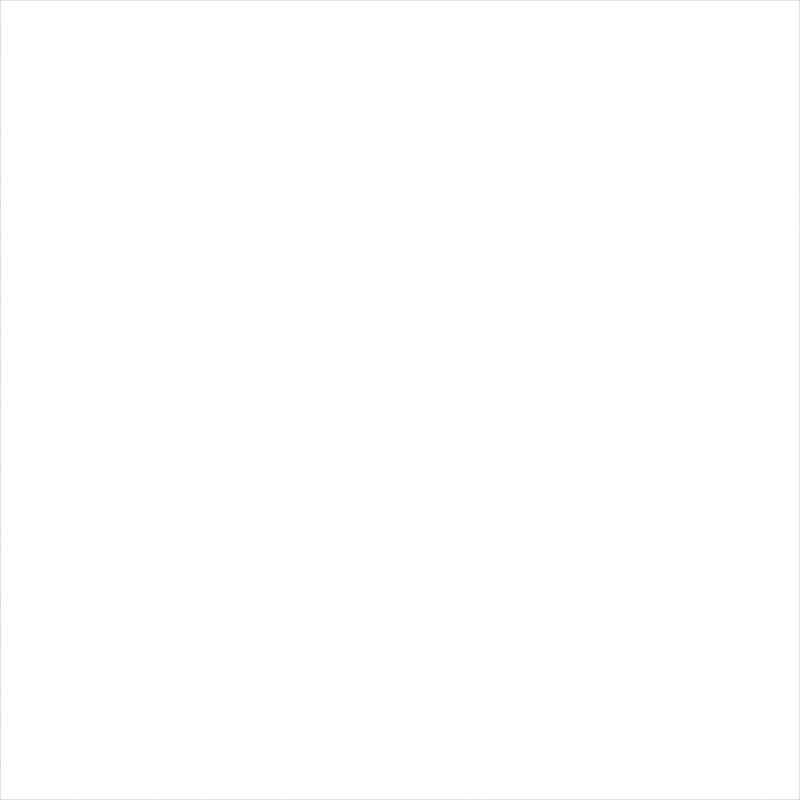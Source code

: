 # Source: icon.blend  (saved by Blender 4.0.36; exported with 4.5.12 LTS)
import bpy
from mathutils import Matrix  # noqa: F401  (used for matrix-valued properties, if any)

bpy.ops.wm.read_factory_settings(use_empty=True)
scene = bpy.context.scene
scene.name = 'Scene'

# ---- collections
col_collection = bpy.data.collections.new('Collection'); scene.collection.children.link(col_collection)

# ---- materials (node trees are filled in below, after node groups)
mat_material_001 = bpy.data.materials.new('Material.001')
mat_material_001.use_transparent_shadow = False

# ---- material node trees
mat_material_001.use_nodes = True; mat_material_001.node_tree.nodes.clear()
_N = mat_material_001.node_tree.nodes; _L = mat_material_001.node_tree.links
n0 = _N.new('ShaderNodeOutputMaterial'); n0.name = 'Material Output'; n0.location = (300, 300)
n1 = _N.new('ShaderNodeEmission'); n1.name = 'Emission'; n1.location = (10, 300)
_L.new(n1.outputs[0], n0.inputs[0])
n0.is_active_output = True

# ---- world
world_world = bpy.data.worlds.new('World'); scene.world = world_world
world_world.use_nodes = True; world_world.node_tree.nodes.clear()
_N = world_world.node_tree.nodes; _L = world_world.node_tree.links
n0 = _N.new('ShaderNodeOutputWorld'); n0.name = 'World Output'; n0.location = (300, 300)
n1 = _N.new('ShaderNodeBackground'); n1.name = 'Background'; n1.location = (10, 300)
n1.inputs[0].default_value = (0.05088, 0.05088, 0.05088, 1.0)
_L.new(n1.outputs[0], n0.inputs[0])
n0.is_active_output = True
world_world.color = (0.05088, 0.05088, 0.05088)
world_world.use_sun_shadow = False
world_world.sun_shadow_jitter_overblur = 0.0

# ---- cameras
cam_camera = bpy.data.cameras.new('Camera')
cam_camera.type = 'ORTHO'
cam_camera.clip_end = 100.0
cam_camera.ortho_scale = 2.0

# ---- meshes
me_plane = bpy.data.meshes.new('Plane')
me_plane.from_pydata([(-1.0, -1.0, 0.0), (1.0, -1.0, 0.0), (-1.0, 1.0, 0.0), (1.0, 1.0, 0.0)], [], [(0, 1, 3, 2)])
_uv = me_plane.uv_layers.new(name='UVMap')
_uv.uv.foreach_set('vector', [0.0, 0.0, 1.0, 0.0, 1.0, 1.0, 0.0, 1.0])
me_plane.materials.append(mat_material_001)
me_plane.update()

# ---- objects
ob_camera = bpy.data.objects.new('Camera', cam_camera)
ob_plane = bpy.data.objects.new('Plane', me_plane)

# ---- transforms, parenting, visibility, modifiers, constraints
ob_camera.location = (0.0, 0.0, 5.0)
ob_camera.lock_rotations_4d = False
ob_camera.empty_display_type = 'ARROWS'
ob_camera.color = (0.0, 0.0, 0.0, 0.0)
ob_camera.display_type = 'WIRE'
ob_camera.lineart.crease_threshold = 0.0
ob_plane.location = (0.0, 0.0, 0.0)

# ---- collection membership
col_collection.objects.link(ob_camera)
col_collection.objects.link(ob_plane)

# ---- scene / render settings (as saved in the file)
scene.camera = ob_camera
scene.frame_start = 1; scene.frame_end = 1; scene.frame_set(1)
scene.render.engine = 'BLENDER_EEVEE_NEXT'
scene.render.resolution_x = 1024
scene.render.resolution_y = 1024
scene.cycles.sampling_pattern = 'TABULATED_SOBOL'
scene.view_settings.view_transform = 'Raw'
bpy.context.view_layer.update()

